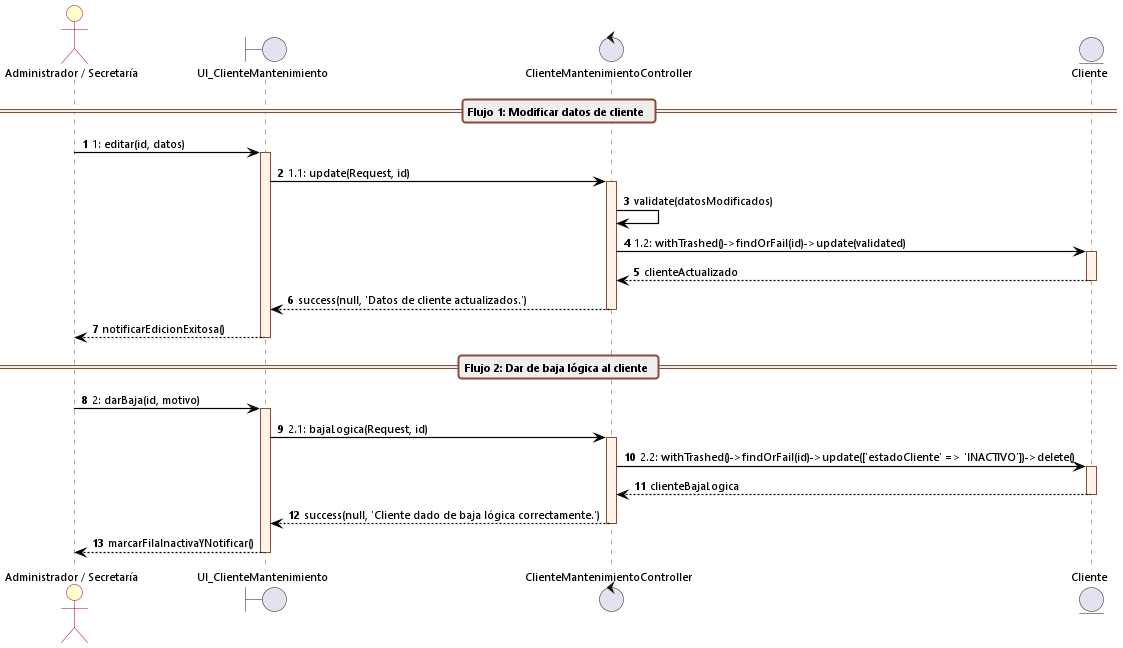

The diagram above was rendered by PlantUML. Its source (embedded in the PNG):
@startuml cu07_secuencia_actualizar_baja_cliente
autonumber
skinparam backgroundColor white
skinparam defaultFontName "Segoe UI"
skinparam defaultFontSize 11
skinparam sequenceArrowThickness 1.2
skinparam roundcorner 6

skinparam sequence {
    ArrowColor black
    ActorBorderColor #A80036
    ActorBackgroundColor #FEFECE
    LifeLineBorderColor #8A4B38
    LifeLineBackgroundColor #FFF2E6
    ParticipantBorderColor #8A4B38
    ParticipantBackgroundColor #FFF2E6
    BoxBorderColor #A80036
    BoxBackgroundColor #FAFAFA
    GroupBackgroundColor #F8F9FA
    GroupBorderColor #8A4B38
    DividerBackgroundColor #EFEFEF
    DividerBorderColor #8A4B38
}

actor "Administrador / Secretaría" as Admin
boundary UI_ClienteMantenimiento
control ClienteMantenimientoController
entity Cliente

== Flujo 1: Modificar datos de cliente ==

Admin -> UI_ClienteMantenimiento: 1: editar(id, datos)
activate UI_ClienteMantenimiento

UI_ClienteMantenimiento -> ClienteMantenimientoController: 1.1: update(Request, id)
activate ClienteMantenimientoController

ClienteMantenimientoController -> ClienteMantenimientoController: validate(datosModificados)

ClienteMantenimientoController -> Cliente: 1.2: withTrashed()->findOrFail(id)->update(validated)
activate Cliente
Cliente --> ClienteMantenimientoController: clienteActualizado
deactivate Cliente

ClienteMantenimientoController --> UI_ClienteMantenimiento: success(null, 'Datos de cliente actualizados.')
deactivate ClienteMantenimientoController

UI_ClienteMantenimiento --> Admin: notificarEdicionExitosa()
deactivate UI_ClienteMantenimiento

== Flujo 2: Dar de baja lógica al cliente ==

Admin -> UI_ClienteMantenimiento: 2: darBaja(id, motivo)
activate UI_ClienteMantenimiento

UI_ClienteMantenimiento -> ClienteMantenimientoController: 2.1: bajaLogica(Request, id)
activate ClienteMantenimientoController

ClienteMantenimientoController -> Cliente: 2.2: withTrashed()->findOrFail(id)->update(['estadoCliente' => 'INACTIVO'])->delete()
activate Cliente
Cliente --> ClienteMantenimientoController: clienteBajaLogica
deactivate Cliente

ClienteMantenimientoController --> UI_ClienteMantenimiento: success(null, 'Cliente dado de baja lógica correctamente.')
deactivate ClienteMantenimientoController

UI_ClienteMantenimiento --> Admin: marcarFilaInactivaYNotificar()
deactivate UI_ClienteMantenimiento
@enduml